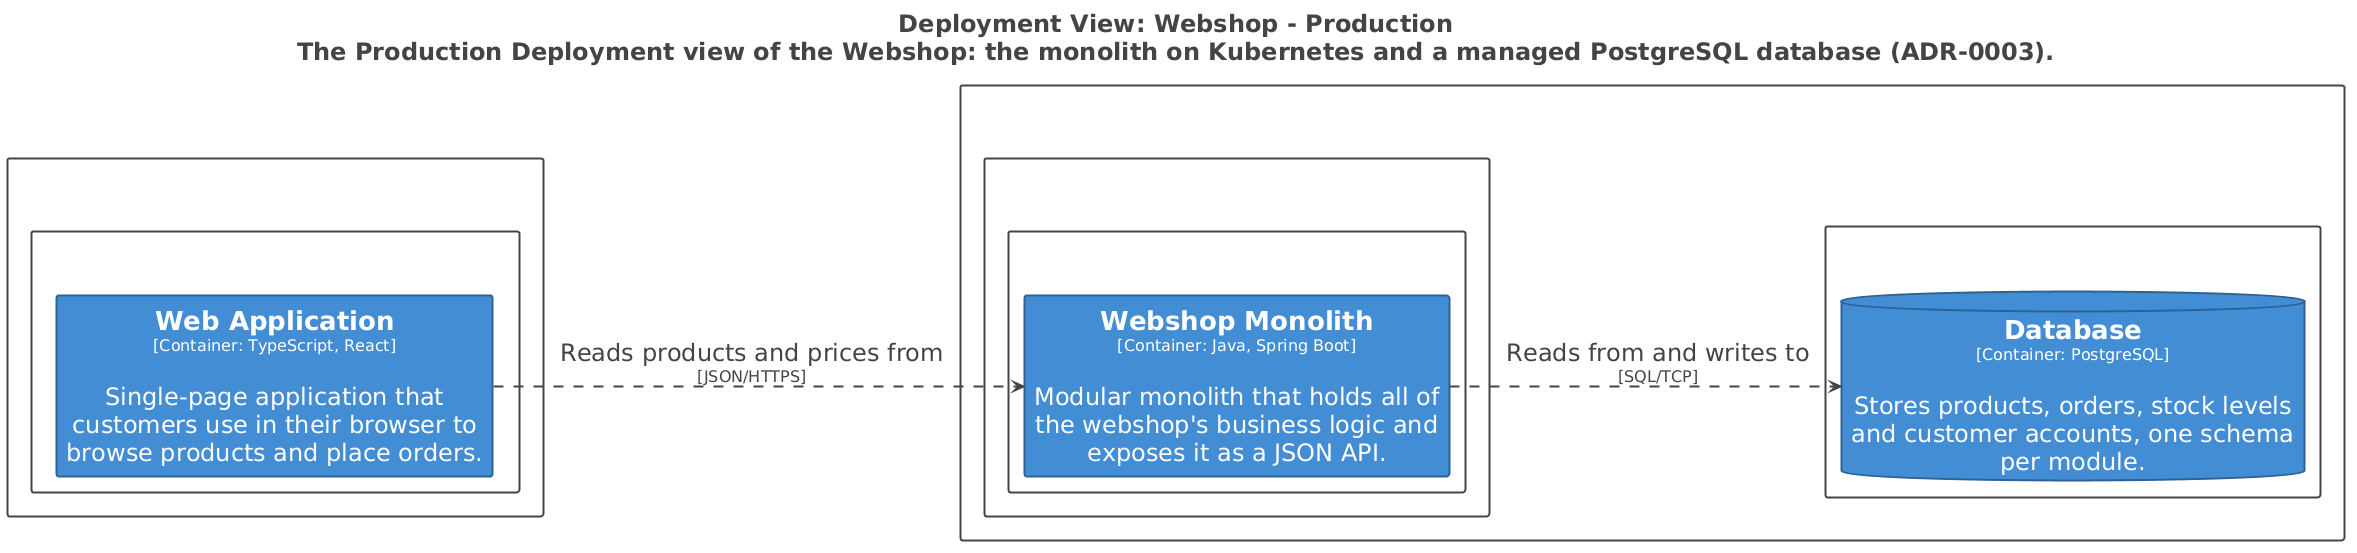

The diagram above was rendered by PlantUML. Its source (embedded in the PNG):
@startuml
title <size:24>Deployment View: Webshop - Production</size>\n<size:24>The Production Deployment view of the Webshop: the monolith on Kubernetes and a managed PostgreSQL database (ADR-0003).</size>

set separator none
left to right direction
skinparam ranksep 60
skinparam nodesep 30
hide stereotype

<style>
  root {
    BackgroundColor: #ffffff;
    FontColor: #444444;
  }
  // Element,Container
  .Element-RWxlbWVudCxDb250YWluZXI= {
    BackgroundColor: #438dd5;
    LineColor: #2e6295;
    LineStyle: 0;
    LineThickness: 2;
    FontColor: #ffffff;
    FontSize: 24;
    HorizontalAlignment: center;
    Shadowing: 0;
    MaximumWidth: 450;
  }
  // Element,Container,Database
  .Element-RWxlbWVudCxDb250YWluZXIsRGF0YWJhc2U= {
    BackgroundColor: #438dd5;
    LineColor: #2e6295;
    LineStyle: 0;
    LineThickness: 2;
    FontColor: #ffffff;
    FontSize: 24;
    HorizontalAlignment: center;
    Shadowing: 0;
    MaximumWidth: 450;
  }
  // Element,Container,Web Browser
  .Element-RWxlbWVudCxDb250YWluZXIsV2ViIEJyb3dzZXI= {
    BackgroundColor: #438dd5;
    LineColor: #2e6295;
    LineStyle: 0;
    LineThickness: 2;
    FontColor: #ffffff;
    FontSize: 24;
    HorizontalAlignment: center;
    Shadowing: 0;
    MaximumWidth: 450;
  }
  // Relationship
  .Relationship-UmVsYXRpb25zaGlw {
    LineThickness: 2;
    LineStyle: 10-10;
    LineColor: #444444;
    FontColor: #444444;
    FontSize: 24;
  }
  // Element
  .DeploymentNode-RWxlbWVudA== {
    BackgroundColor: #ffffff;
    LineColor: #444444;
    LineStyle: 0;
    LineThickness: 2;
    FontColor: #ffffff;
    FontSize: 24;
    HorizontalAlignment: center;
    Shadowing: 0;
  }
</style>

rectangle "Customer's Computer\n<size:16>[Deployment Node]</size>" <<DeploymentNode-RWxlbWVudA==>> as Production.CustomersComputer {
  rectangle "Web Browser\n<size:16>[Deployment Node: Chrome, Firefox, Safari or Edge]</size>" <<DeploymentNode-RWxlbWVudA==>> as Production.CustomersComputer.WebBrowser {
    rectangle "==Web Application\n<size:16>[Container: TypeScript, React]</size>\n\nSingle-page application that customers use in their browser to browse products and place orders." <<Element-RWxlbWVudCxDb250YWluZXIsV2ViIEJyb3dzZXI=>> as Production.CustomersComputer.WebBrowser.WebApplication_1
  }

}

rectangle "Cloud\n<size:16>[Deployment Node]</size>" <<DeploymentNode-RWxlbWVudA==>> as Production.Cloud {
  rectangle "Kubernetes Cluster\n<size:16>[Deployment Node: Kubernetes]</size>" <<DeploymentNode-RWxlbWVudA==>> as Production.Cloud.KubernetesCluster {
    rectangle "Webshop Monolith Pod\n<size:16>[Deployment Node: Docker container]</size>" <<DeploymentNode-RWxlbWVudA==>> as Production.Cloud.KubernetesCluster.WebshopMonolithPod {
      rectangle "==Webshop Monolith\n<size:16>[Container: Java, Spring Boot]</size>\n\nModular monolith that holds all of the webshop's business logic and exposes it as a JSON API." <<Element-RWxlbWVudCxDb250YWluZXI=>> as Production.Cloud.KubernetesCluster.WebshopMonolithPod.WebshopMonolith_1
    }

  }

  rectangle "Managed PostgreSQL\n<size:16>[Deployment Node: PostgreSQL]</size>" <<DeploymentNode-RWxlbWVudA==>> as Production.Cloud.ManagedPostgreSQL {
    database "==Database\n<size:16>[Container: PostgreSQL]</size>\n\nStores products, orders, stock levels and customer accounts, one schema per module." <<Element-RWxlbWVudCxDb250YWluZXIsRGF0YWJhc2U=>> as Production.Cloud.ManagedPostgreSQL.Database_1
  }

}

Production.CustomersComputer.WebBrowser.WebApplication_1 --> Production.Cloud.KubernetesCluster.WebshopMonolithPod.WebshopMonolith_1 <<Relationship-UmVsYXRpb25zaGlw>> : "Reads products and prices from\n<size:16>[JSON/HTTPS]</size>"
Production.Cloud.KubernetesCluster.WebshopMonolithPod.WebshopMonolith_1 --> Production.Cloud.ManagedPostgreSQL.Database_1 <<Relationship-UmVsYXRpb25zaGlw>> : "Reads from and writes to\n<size:16>[SQL/TCP]</size>"

@enduml